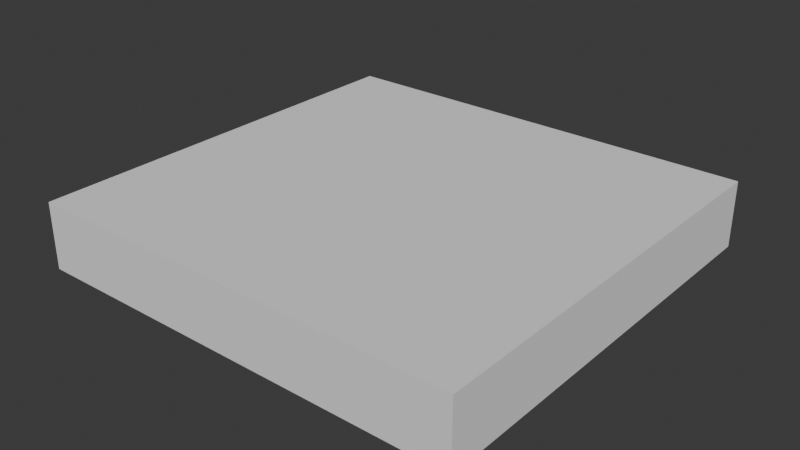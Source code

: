 # Source: SM_Env_Rock_Ground_01.blend  (saved by Blender 4.5.90; exported with 4.5.12 LTS)
import bpy
from mathutils import Matrix  # noqa: F401  (used for matrix-valued properties, if any)

bpy.ops.wm.read_factory_settings(use_empty=True)
scene = bpy.context.scene
scene.name = 'Scene'

# ---- collections
col_sm_env_rock_ground_01 = bpy.data.collections.new('SM_Env_Rock_Ground_01'); scene.collection.children.link(col_sm_env_rock_ground_01)
col_sm_env_rock_ground_01_002 = bpy.data.collections.new('SM_Env_Rock_Ground_01.002'); col_sm_env_rock_ground_01.children.link(col_sm_env_rock_ground_01_002)

# ---- materials (node trees are filled in below, after node groups)
mat_rock_ground_01 = bpy.data.materials.new('rock_ground_01')

# ---- material node trees

# ---- world
world_world = bpy.data.worlds.new('World'); scene.world = world_world
world_world.use_nodes = True; world_world.node_tree.nodes.clear()
_N = world_world.node_tree.nodes; _L = world_world.node_tree.links
n0 = _N.new('ShaderNodeOutputWorld'); n0.name = 'World Output'; n0.location = (200, 100)
n1 = _N.new('ShaderNodeBackground'); n1.name = 'Background'; n1.location = (-200, 100)
n1.inputs[0].default_value = (0.05088, 0.05088, 0.05088, 1.0)
_L.new(n1.outputs[0], n0.inputs[0])
n0.is_active_output = True
world_world.color = (0.05088, 0.05088, 0.05088)
world_world.sun_shadow_jitter_overblur = 0.0

# ---- meshes
me_cube = bpy.data.meshes.new('Cube')
me_cube.from_pydata([(-1.0, -1.0, -1.0), (-1.0, -1.0, 1.0), (-1.0, 1.0, -1.0), (-1.0, 1.0, 1.0), (1.0, -1.0, -1.0), (1.0, -1.0, 1.0), (1.0, 1.0, -1.0), (1.0, 1.0, 1.0)], [], [(0, 1, 3, 2), (2, 3, 7, 6), (6, 7, 5, 4), (4, 5, 1, 0), (2, 6, 4, 0), (7, 3, 1, 5)])
_uv = me_cube.uv_layers.new(name='UVMap')
_uv.uv.foreach_set('vector', [0.375, 0.0, 0.625, 0.0, 0.625, 0.25, 0.375, 0.25, 0.375, 0.25, 0.625, 0.25, 0.625, 0.5, 0.375, 0.5, 0.375, 0.5, 0.625, 0.5, 0.625, 0.75, 0.375, 0.75, 0.375, 0.75, 0.625, 0.75, 0.625, 1.0, 0.375, 1.0, 0.125, 0.5, 0.375, 0.5, 0.375, 0.75, 0.125, 0.75, 0.625, 0.5, 0.875, 0.5, 0.875, 0.75, 0.625, 0.75])
me_cube.update()
me_mesh = bpy.data.meshes.new('Mesh')
me_mesh.from_pydata([], [], [])
me_mesh.materials.append(None)
me_mesh.update()

# ---- objects
ob_collision = bpy.data.objects.new('COLLISION', me_cube)
ob_sm_env_rock_ground_01_002 = bpy.data.objects.new('SM_Env_Rock_Ground_01.002', me_mesh)

# ---- transforms, parenting, visibility, modifiers, constraints
ob_collision.location = (0.134, 0.2899, -0.9894)
ob_collision.scale = (10.07, 9.654, 1.517)
ob_collision.display_type = 'BOUNDS'
ob_collision.display_bounds_type = 'CYLINDER'
ob_sm_env_rock_ground_01_002.location = (0.0, 0.0, 0.0)
ob_sm_env_rock_ground_01_002.color = (0.8, 0.8, 0.8, 1.0)
ob_sm_env_rock_ground_01_002.material_slots[0].link = 'OBJECT'; ob_sm_env_rock_ground_01_002.material_slots[0].material = mat_rock_ground_01

# ---- collection membership
col_sm_env_rock_ground_01.objects.link(ob_collision)
col_sm_env_rock_ground_01_002.objects.link(ob_sm_env_rock_ground_01_002)

# ---- scene / render settings (as saved in the file)
scene.frame_start = 1; scene.frame_end = 250; scene.frame_set(1)
scene.render.engine = 'BLENDER_EEVEE_NEXT'
bpy.context.view_layer.update()

# ---- added for rendering (the .blend has no active camera and no usable light): camera, sun
cam_auto = bpy.data.cameras.new('AutoCamera')
cam_auto.lens = 50.0
cam_auto.sensor_width = 36.0
cam_auto.clip_end = 1000.0
ob_auto_camera = bpy.data.objects.new('AutoCamera', cam_auto)
scene.collection.objects.link(ob_auto_camera)
ob_auto_camera.location = (26.0943, -30.8625, 19.7789)
ob_auto_camera.rotation_euler = (1.09748, -7.21219e-08, 0.694738)
scene.camera = ob_auto_camera
light_auto_sun = bpy.data.lights.new('AutoSun', 'SUN')
light_auto_sun.energy = 3.0
light_auto_sun.angle = 0.0523599
ob_auto_sun = bpy.data.objects.new('AutoSun', light_auto_sun)
scene.collection.objects.link(ob_auto_sun)
ob_auto_sun.rotation_euler = (0.872665, 0.174533, 0.523599)
bpy.context.view_layer.update()
